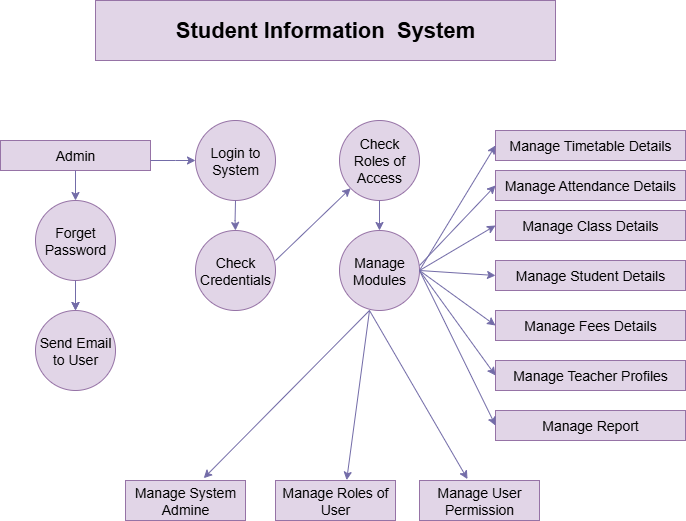

The diagram above was exported from draw.io. Its source (the exported page's mxGraphModel, read from the mxfile embedded in the PNG):
<mxGraphModel dx="992" dy="568" grid="1" gridSize="10" guides="1" tooltips="1" connect="1" arrows="1" fold="1" page="1" pageScale="1" pageWidth="827" pageHeight="1169" math="0" shadow="0">
  <root>
    <mxCell id="0" />
    <mxCell id="1" parent="0" />
    <mxCell id="NfNRoV8UB2te7-_NZnn6-1" value="&lt;b&gt;&lt;font&gt;Student Information&amp;nbsp; System&lt;/font&gt;&lt;/b&gt;" style="rounded=0;whiteSpace=wrap;html=1;labelBackgroundColor=none;fillColor=#e1d5e7;strokeColor=#9673a6;fontSize=22;" vertex="1" parent="1">
      <mxGeometry x="210" y="30" width="460" height="60" as="geometry" />
    </mxCell>
    <mxCell id="NfNRoV8UB2te7-_NZnn6-2" value="&lt;font style=&quot;font-size: 14px;&quot;&gt;Admin&lt;/font&gt;" style="rounded=0;whiteSpace=wrap;html=1;labelBackgroundColor=none;fillColor=#e1d5e7;strokeColor=#9673a6;" vertex="1" parent="1">
      <mxGeometry x="115" y="170" width="150" height="30" as="geometry" />
    </mxCell>
    <mxCell id="NfNRoV8UB2te7-_NZnn6-23" value="" style="edgeStyle=orthogonalEdgeStyle;rounded=0;orthogonalLoop=1;jettySize=auto;html=1;labelBackgroundColor=none;fontColor=default;strokeColor=#736CA8;" edge="1" parent="1" source="NfNRoV8UB2te7-_NZnn6-3" target="NfNRoV8UB2te7-_NZnn6-4">
      <mxGeometry relative="1" as="geometry" />
    </mxCell>
    <mxCell id="NfNRoV8UB2te7-_NZnn6-3" value="&lt;font style=&quot;font-size: 14px; color: rgb(0, 0, 0);&quot;&gt;Forget&lt;/font&gt;&lt;div&gt;&lt;font style=&quot;font-size: 14px; color: rgb(0, 0, 0);&quot;&gt;Password&lt;/font&gt;&lt;/div&gt;" style="ellipse;whiteSpace=wrap;html=1;aspect=fixed;labelBackgroundColor=none;fillColor=#e1d5e7;strokeColor=#9673a6;" vertex="1" parent="1">
      <mxGeometry x="150" y="230" width="80" height="80" as="geometry" />
    </mxCell>
    <mxCell id="NfNRoV8UB2te7-_NZnn6-4" value="&lt;font style=&quot;font-size: 14px;&quot;&gt;Send Email&lt;/font&gt;&lt;div&gt;&lt;font style=&quot;font-size: 14px;&quot;&gt;to User&lt;/font&gt;&lt;/div&gt;" style="ellipse;whiteSpace=wrap;html=1;aspect=fixed;labelBackgroundColor=none;fillColor=#e1d5e7;strokeColor=#9673a6;" vertex="1" parent="1">
      <mxGeometry x="150" y="340" width="80" height="80" as="geometry" />
    </mxCell>
    <mxCell id="NfNRoV8UB2te7-_NZnn6-5" value="&lt;font style=&quot;font-size: 14px;&quot;&gt;Login to &lt;font style=&quot;&quot;&gt;System&lt;/font&gt;&lt;/font&gt;" style="ellipse;whiteSpace=wrap;html=1;aspect=fixed;labelBackgroundColor=none;fillColor=#e1d5e7;strokeColor=#9673a6;" vertex="1" parent="1">
      <mxGeometry x="310" y="150" width="80" height="80" as="geometry" />
    </mxCell>
    <mxCell id="NfNRoV8UB2te7-_NZnn6-6" value="&lt;font style=&quot;font-size: 14px;&quot;&gt;Check Credentials&lt;/font&gt;" style="ellipse;whiteSpace=wrap;html=1;aspect=fixed;labelBackgroundColor=none;fillColor=#e1d5e7;strokeColor=#9673a6;" vertex="1" parent="1">
      <mxGeometry x="310" y="260" width="80" height="80" as="geometry" />
    </mxCell>
    <mxCell id="NfNRoV8UB2te7-_NZnn6-7" value="&lt;font style=&quot;font-size: 14px;&quot;&gt;Check Roles of Access&lt;/font&gt;" style="ellipse;whiteSpace=wrap;html=1;aspect=fixed;labelBackgroundColor=none;fillColor=#e1d5e7;strokeColor=#9673a6;" vertex="1" parent="1">
      <mxGeometry x="454" y="150" width="80" height="80" as="geometry" />
    </mxCell>
    <mxCell id="NfNRoV8UB2te7-_NZnn6-8" value="&lt;font style=&quot;font-size: 14px;&quot;&gt;Manage Modules&lt;/font&gt;" style="ellipse;whiteSpace=wrap;html=1;aspect=fixed;labelBackgroundColor=none;fillColor=#e1d5e7;strokeColor=#9673a6;" vertex="1" parent="1">
      <mxGeometry x="454" y="260" width="80" height="80" as="geometry" />
    </mxCell>
    <mxCell id="NfNRoV8UB2te7-_NZnn6-9" value="&lt;font style=&quot;font-size: 14px;&quot;&gt;Manage Timetable Details&lt;/font&gt;" style="rounded=0;whiteSpace=wrap;html=1;labelBackgroundColor=none;fillColor=#e1d5e7;strokeColor=#9673a6;" vertex="1" parent="1">
      <mxGeometry x="610" y="160" width="190" height="30" as="geometry" />
    </mxCell>
    <mxCell id="NfNRoV8UB2te7-_NZnn6-10" value="&lt;font style=&quot;font-size: 14px;&quot;&gt;Manage Attendance Details&lt;/font&gt;" style="rounded=0;whiteSpace=wrap;html=1;labelBackgroundColor=none;fillColor=#e1d5e7;strokeColor=#9673a6;" vertex="1" parent="1">
      <mxGeometry x="610" y="200" width="190" height="30" as="geometry" />
    </mxCell>
    <mxCell id="NfNRoV8UB2te7-_NZnn6-11" value="&lt;font style=&quot;font-size: 14px;&quot;&gt;Manage Class Details&lt;/font&gt;" style="rounded=0;whiteSpace=wrap;html=1;labelBackgroundColor=none;fillColor=#e1d5e7;strokeColor=#9673a6;" vertex="1" parent="1">
      <mxGeometry x="610" y="240" width="190" height="30" as="geometry" />
    </mxCell>
    <mxCell id="NfNRoV8UB2te7-_NZnn6-12" value="&lt;font style=&quot;font-size: 14px;&quot;&gt;Manage Student Details&lt;/font&gt;" style="rounded=0;whiteSpace=wrap;html=1;labelBackgroundColor=none;fillColor=#e1d5e7;strokeColor=#9673a6;" vertex="1" parent="1">
      <mxGeometry x="610" y="290" width="190" height="30" as="geometry" />
    </mxCell>
    <mxCell id="NfNRoV8UB2te7-_NZnn6-13" value="&lt;font style=&quot;font-size: 14px;&quot;&gt;Manage Report&lt;/font&gt;" style="rounded=0;whiteSpace=wrap;html=1;labelBackgroundColor=none;fillColor=#e1d5e7;strokeColor=#9673a6;" vertex="1" parent="1">
      <mxGeometry x="610" y="440" width="190" height="30" as="geometry" />
    </mxCell>
    <mxCell id="NfNRoV8UB2te7-_NZnn6-14" value="&lt;font style=&quot;font-size: 14px;&quot;&gt;Manage Teacher Profiles&lt;/font&gt;" style="rounded=0;whiteSpace=wrap;html=1;labelBackgroundColor=none;fillColor=#e1d5e7;strokeColor=#9673a6;" vertex="1" parent="1">
      <mxGeometry x="610" y="390" width="190" height="30" as="geometry" />
    </mxCell>
    <mxCell id="NfNRoV8UB2te7-_NZnn6-15" value="&lt;font style=&quot;font-size: 14px;&quot;&gt;Manage Fees Details&lt;/font&gt;" style="rounded=0;whiteSpace=wrap;html=1;labelBackgroundColor=none;fillColor=#e1d5e7;strokeColor=#9673a6;" vertex="1" parent="1">
      <mxGeometry x="610" y="340" width="190" height="30" as="geometry" />
    </mxCell>
    <mxCell id="NfNRoV8UB2te7-_NZnn6-17" value="&lt;font style=&quot;font-size: 14px;&quot;&gt;Manage System Admine&lt;/font&gt;" style="rounded=0;whiteSpace=wrap;html=1;labelBackgroundColor=none;fillColor=#e1d5e7;strokeColor=#9673a6;" vertex="1" parent="1">
      <mxGeometry x="240" y="510" width="120" height="40" as="geometry" />
    </mxCell>
    <mxCell id="NfNRoV8UB2te7-_NZnn6-18" value="&lt;font style=&quot;font-size: 14px;&quot;&gt;Manage User Permission&lt;/font&gt;" style="rounded=0;whiteSpace=wrap;html=1;labelBackgroundColor=none;fillColor=#e1d5e7;strokeColor=#9673a6;" vertex="1" parent="1">
      <mxGeometry x="534" y="510" width="120" height="40" as="geometry" />
    </mxCell>
    <mxCell id="NfNRoV8UB2te7-_NZnn6-19" value="&lt;font style=&quot;font-size: 14px;&quot;&gt;Manage Roles of User&lt;/font&gt;" style="rounded=0;whiteSpace=wrap;html=1;labelBackgroundColor=none;fillColor=#e1d5e7;strokeColor=#9673a6;" vertex="1" parent="1">
      <mxGeometry x="390" y="510" width="120" height="40" as="geometry" />
    </mxCell>
    <mxCell id="NfNRoV8UB2te7-_NZnn6-22" value="" style="endArrow=classic;html=1;rounded=0;entryX=0.5;entryY=0;entryDx=0;entryDy=0;exitX=0.5;exitY=1;exitDx=0;exitDy=0;labelBackgroundColor=none;fontColor=default;strokeColor=#736CA8;" edge="1" parent="1" source="NfNRoV8UB2te7-_NZnn6-3">
      <mxGeometry width="50" height="50" relative="1" as="geometry">
        <mxPoint x="189.57" y="315" as="sourcePoint" />
        <mxPoint x="189.57" y="340" as="targetPoint" />
        <Array as="points">
          <mxPoint x="190" y="340" />
        </Array>
      </mxGeometry>
    </mxCell>
    <mxCell id="NfNRoV8UB2te7-_NZnn6-25" value="" style="endArrow=classic;html=1;rounded=0;entryX=0.5;entryY=0;entryDx=0;entryDy=0;exitX=0.5;exitY=1;exitDx=0;exitDy=0;labelBackgroundColor=none;fontColor=default;strokeColor=#736CA8;" edge="1" parent="1">
      <mxGeometry width="50" height="50" relative="1" as="geometry">
        <mxPoint x="190" y="200" as="sourcePoint" />
        <mxPoint x="189.57" y="230" as="targetPoint" />
        <Array as="points">
          <mxPoint x="190" y="230" />
        </Array>
      </mxGeometry>
    </mxCell>
    <mxCell id="NfNRoV8UB2te7-_NZnn6-26" value="" style="endArrow=classic;html=1;rounded=0;entryX=0.5;entryY=0;entryDx=0;entryDy=0;exitX=0.5;exitY=1;exitDx=0;exitDy=0;labelBackgroundColor=none;fontColor=default;strokeColor=#736CA8;" edge="1" parent="1">
      <mxGeometry width="50" height="50" relative="1" as="geometry">
        <mxPoint x="350" y="230" as="sourcePoint" />
        <mxPoint x="349.57" y="260" as="targetPoint" />
        <Array as="points">
          <mxPoint x="349.57" y="250" />
          <mxPoint x="350" y="260" />
        </Array>
      </mxGeometry>
    </mxCell>
    <mxCell id="NfNRoV8UB2te7-_NZnn6-29" value="" style="endArrow=classic;html=1;rounded=0;entryX=0;entryY=0.5;entryDx=0;entryDy=0;labelBackgroundColor=none;fontColor=default;strokeColor=#736CA8;" edge="1" parent="1" target="NfNRoV8UB2te7-_NZnn6-5">
      <mxGeometry width="50" height="50" relative="1" as="geometry">
        <mxPoint x="265" y="190" as="sourcePoint" />
        <mxPoint x="315" y="140" as="targetPoint" />
        <Array as="points">
          <mxPoint x="290" y="190" />
        </Array>
      </mxGeometry>
    </mxCell>
    <mxCell id="NfNRoV8UB2te7-_NZnn6-30" value="" style="endArrow=classic;html=1;rounded=0;labelBackgroundColor=none;fontColor=default;strokeColor=#736CA8;" edge="1" parent="1" target="NfNRoV8UB2te7-_NZnn6-7">
      <mxGeometry width="50" height="50" relative="1" as="geometry">
        <mxPoint x="390" y="290" as="sourcePoint" />
        <mxPoint x="440" y="240" as="targetPoint" />
      </mxGeometry>
    </mxCell>
    <mxCell id="NfNRoV8UB2te7-_NZnn6-31" value="" style="endArrow=classic;html=1;rounded=0;entryX=0.5;entryY=0;entryDx=0;entryDy=0;exitX=0.5;exitY=1;exitDx=0;exitDy=0;labelBackgroundColor=none;fontColor=default;strokeColor=#736CA8;" edge="1" parent="1">
      <mxGeometry width="50" height="50" relative="1" as="geometry">
        <mxPoint x="494" y="230" as="sourcePoint" />
        <mxPoint x="493.57" y="260" as="targetPoint" />
        <Array as="points">
          <mxPoint x="494" y="260" />
        </Array>
      </mxGeometry>
    </mxCell>
    <mxCell id="NfNRoV8UB2te7-_NZnn6-32" value="" style="endArrow=classic;html=1;rounded=0;entryX=0;entryY=0.5;entryDx=0;entryDy=0;exitX=1;exitY=0.5;exitDx=0;exitDy=0;labelBackgroundColor=none;fontColor=default;strokeColor=#736CA8;" edge="1" parent="1" source="NfNRoV8UB2te7-_NZnn6-8" target="NfNRoV8UB2te7-_NZnn6-9">
      <mxGeometry width="50" height="50" relative="1" as="geometry">
        <mxPoint x="520" y="270" as="sourcePoint" />
        <mxPoint x="570" y="220" as="targetPoint" />
      </mxGeometry>
    </mxCell>
    <mxCell id="NfNRoV8UB2te7-_NZnn6-33" value="" style="endArrow=classic;html=1;rounded=0;entryX=0;entryY=0.5;entryDx=0;entryDy=0;labelBackgroundColor=none;fontColor=default;strokeColor=#736CA8;" edge="1" parent="1" target="NfNRoV8UB2te7-_NZnn6-10">
      <mxGeometry width="50" height="50" relative="1" as="geometry">
        <mxPoint x="534" y="295" as="sourcePoint" />
        <mxPoint x="584" y="245" as="targetPoint" />
      </mxGeometry>
    </mxCell>
    <mxCell id="NfNRoV8UB2te7-_NZnn6-34" value="" style="endArrow=classic;html=1;rounded=0;entryX=0;entryY=0.5;entryDx=0;entryDy=0;labelBackgroundColor=none;fontColor=default;strokeColor=#736CA8;" edge="1" parent="1" target="NfNRoV8UB2te7-_NZnn6-11">
      <mxGeometry width="50" height="50" relative="1" as="geometry">
        <mxPoint x="534" y="300" as="sourcePoint" />
        <mxPoint x="584" y="250" as="targetPoint" />
      </mxGeometry>
    </mxCell>
    <mxCell id="NfNRoV8UB2te7-_NZnn6-35" value="" style="endArrow=classic;html=1;rounded=0;entryX=0;entryY=0.5;entryDx=0;entryDy=0;labelBackgroundColor=none;fontColor=default;strokeColor=#736CA8;" edge="1" parent="1" target="NfNRoV8UB2te7-_NZnn6-12">
      <mxGeometry width="50" height="50" relative="1" as="geometry">
        <mxPoint x="534" y="300" as="sourcePoint" />
        <mxPoint x="584" y="250" as="targetPoint" />
      </mxGeometry>
    </mxCell>
    <mxCell id="NfNRoV8UB2te7-_NZnn6-36" value="" style="endArrow=classic;html=1;rounded=0;entryX=0;entryY=0.5;entryDx=0;entryDy=0;labelBackgroundColor=none;fontColor=default;strokeColor=#736CA8;" edge="1" parent="1" target="NfNRoV8UB2te7-_NZnn6-15">
      <mxGeometry width="50" height="50" relative="1" as="geometry">
        <mxPoint x="534" y="300" as="sourcePoint" />
        <mxPoint x="584" y="250" as="targetPoint" />
      </mxGeometry>
    </mxCell>
    <mxCell id="NfNRoV8UB2te7-_NZnn6-37" value="" style="endArrow=classic;html=1;rounded=0;entryX=0;entryY=0.5;entryDx=0;entryDy=0;labelBackgroundColor=none;fontColor=default;strokeColor=#736CA8;" edge="1" parent="1" target="NfNRoV8UB2te7-_NZnn6-14">
      <mxGeometry width="50" height="50" relative="1" as="geometry">
        <mxPoint x="534" y="300" as="sourcePoint" />
        <mxPoint x="584" y="250" as="targetPoint" />
      </mxGeometry>
    </mxCell>
    <mxCell id="NfNRoV8UB2te7-_NZnn6-38" value="" style="endArrow=classic;html=1;rounded=0;entryX=0;entryY=0.5;entryDx=0;entryDy=0;labelBackgroundColor=none;fontColor=default;strokeColor=#736CA8;" edge="1" parent="1" target="NfNRoV8UB2te7-_NZnn6-13">
      <mxGeometry width="50" height="50" relative="1" as="geometry">
        <mxPoint x="534" y="300" as="sourcePoint" />
        <mxPoint x="584" y="250" as="targetPoint" />
      </mxGeometry>
    </mxCell>
    <mxCell id="NfNRoV8UB2te7-_NZnn6-40" value="" style="endArrow=classic;html=1;rounded=0;entryX=0.652;entryY=-0.058;entryDx=0;entryDy=0;entryPerimeter=0;labelBackgroundColor=none;fontColor=default;strokeColor=#736CA8;" edge="1" parent="1" target="NfNRoV8UB2te7-_NZnn6-17">
      <mxGeometry width="50" height="50" relative="1" as="geometry">
        <mxPoint x="484" y="340" as="sourcePoint" />
        <mxPoint x="534" y="290" as="targetPoint" />
      </mxGeometry>
    </mxCell>
    <mxCell id="NfNRoV8UB2te7-_NZnn6-41" value="" style="endArrow=classic;html=1;rounded=0;entryX=0.593;entryY=-0.009;entryDx=0;entryDy=0;entryPerimeter=0;labelBackgroundColor=none;fontColor=default;strokeColor=#736CA8;" edge="1" parent="1" target="NfNRoV8UB2te7-_NZnn6-19">
      <mxGeometry width="50" height="50" relative="1" as="geometry">
        <mxPoint x="484" y="340" as="sourcePoint" />
        <mxPoint x="534" y="290" as="targetPoint" />
      </mxGeometry>
    </mxCell>
    <mxCell id="NfNRoV8UB2te7-_NZnn6-42" value="" style="endArrow=classic;html=1;rounded=0;entryX=0.4;entryY=-0.035;entryDx=0;entryDy=0;entryPerimeter=0;labelBackgroundColor=none;fontColor=default;strokeColor=#736CA8;" edge="1" parent="1" target="NfNRoV8UB2te7-_NZnn6-18">
      <mxGeometry width="50" height="50" relative="1" as="geometry">
        <mxPoint x="484" y="340" as="sourcePoint" />
        <mxPoint x="580" y="500" as="targetPoint" />
      </mxGeometry>
    </mxCell>
  </root>
</mxGraphModel>